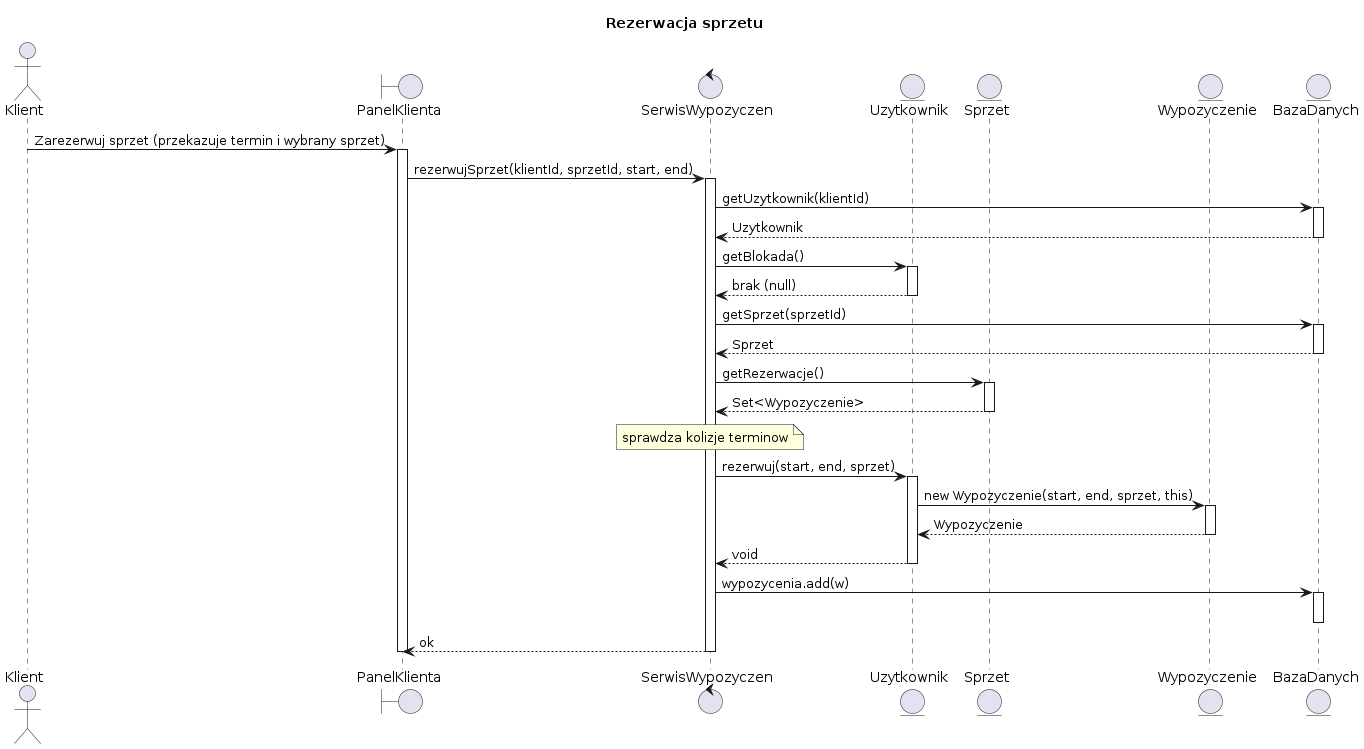

The diagram above was rendered by PlantUML. Its source (embedded in the PNG):
@startuml
title Rezerwacja sprzetu

actor    Klient                as KL

boundary "PanelKlienta"        as UI
control  "SerwisWypozyczen"    as SRV
entity   "Uzytkownik"          as UZY
entity   "Sprzet"              as SPR
entity   "Wypozyczenie"        as WYP
entity   "BazaDanych"          as BAD

KL  -> UI  : Zarezerwuj sprzet (przekazuje termin i wybrany sprzet)
activate UI

UI  -> SRV : rezerwujSprzet(klientId, sprzetId, start, end)
activate SRV

SRV -> BAD : getUzytkownik(klientId)
activate BAD
BAD --> SRV : Uzytkownik
deactivate BAD

SRV -> UZY : getBlokada()
activate UZY
UZY --> SRV : brak (null)
deactivate UZY

SRV -> BAD : getSprzet(sprzetId)
activate BAD
BAD --> SRV : Sprzet
deactivate BAD

SRV -> SPR : getRezerwacje()
activate SPR
SPR --> SRV : Set<Wypozyczenie>
deactivate SPR
note over SRV : sprawdza kolizje terminow

SRV -> UZY : rezerwuj(start, end, sprzet)
activate UZY

UZY -> WYP : new Wypozyczenie(start, end, sprzet, this)
activate WYP
WYP --> UZY : Wypozyczenie
deactivate WYP

UZY --> SRV : void
deactivate UZY

SRV -> BAD : wypozycenia.add(w)
activate BAD
deactivate BAD

SRV --> UI  : ok
deactivate SRV

deactivate UI
@enduml